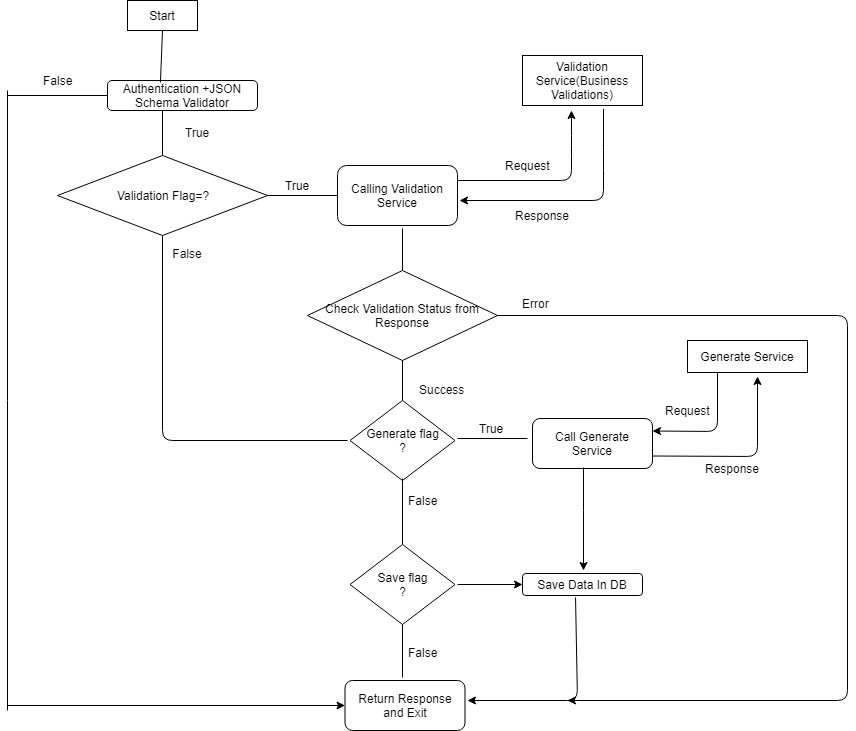

The diagram above was exported from draw.io. Its source (the exported page's mxGraphModel, read from the mxfile embedded in the PNG):
<mxGraphModel dx="868" dy="460" grid="1" gridSize="10" guides="1" tooltips="1" connect="1" arrows="1" fold="1" page="1" pageScale="1" pageWidth="827" pageHeight="1169" math="0" shadow="0">
  <root>
    <mxCell id="0" />
    <mxCell id="1" parent="0" />
    <mxCell id="4CjrMrHLkPPKwnNksKbP-1" value="Start" style="rounded=0;whiteSpace=wrap;html=1;" parent="1" vertex="1">
      <mxGeometry x="320" width="70" height="30" as="geometry" />
    </mxCell>
    <mxCell id="4CjrMrHLkPPKwnNksKbP-4" value="" style="endArrow=none;html=1;" parent="1" edge="1">
      <mxGeometry width="50" height="50" relative="1" as="geometry">
        <mxPoint x="355" y="120" as="sourcePoint" />
        <mxPoint x="355" y="110" as="targetPoint" />
        <Array as="points">
          <mxPoint x="355" y="140" />
          <mxPoint x="355" y="160" />
        </Array>
      </mxGeometry>
    </mxCell>
    <mxCell id="4CjrMrHLkPPKwnNksKbP-5" value="Validation Flag=?" style="rhombus;whiteSpace=wrap;html=1;" parent="1" vertex="1">
      <mxGeometry x="250" y="155" width="210" height="80" as="geometry" />
    </mxCell>
    <mxCell id="4CjrMrHLkPPKwnNksKbP-6" value="Calling Validation Service" style="rounded=1;whiteSpace=wrap;html=1;" parent="1" vertex="1">
      <mxGeometry x="530" y="165" width="120" height="60" as="geometry" />
    </mxCell>
    <mxCell id="4CjrMrHLkPPKwnNksKbP-7" value="" style="endArrow=none;html=1;entryX=0;entryY=0.5;entryDx=0;entryDy=0;exitX=1;exitY=0.5;exitDx=0;exitDy=0;" parent="1" source="4CjrMrHLkPPKwnNksKbP-5" target="4CjrMrHLkPPKwnNksKbP-6" edge="1">
      <mxGeometry width="50" height="50" relative="1" as="geometry">
        <mxPoint x="250" y="270" as="sourcePoint" />
        <mxPoint x="300" y="220" as="targetPoint" />
      </mxGeometry>
    </mxCell>
    <mxCell id="4CjrMrHLkPPKwnNksKbP-8" value="True" style="text;html=1;align=center;verticalAlign=middle;resizable=0;points=[];;autosize=1;" parent="1" vertex="1">
      <mxGeometry x="470" y="175" width="40" height="20" as="geometry" />
    </mxCell>
    <mxCell id="4CjrMrHLkPPKwnNksKbP-9" value="False" style="text;html=1;strokeColor=none;fillColor=none;align=center;verticalAlign=middle;whiteSpace=wrap;rounded=0;" parent="1" vertex="1">
      <mxGeometry x="360" y="242.5" width="40" height="20" as="geometry" />
    </mxCell>
    <mxCell id="4CjrMrHLkPPKwnNksKbP-10" value="" style="endArrow=none;html=1;entryX=0.5;entryY=1;entryDx=0;entryDy=0;" parent="1" target="4CjrMrHLkPPKwnNksKbP-5" edge="1">
      <mxGeometry width="50" height="50" relative="1" as="geometry">
        <mxPoint x="540" y="440" as="sourcePoint" />
        <mxPoint x="300" y="250" as="targetPoint" />
        <Array as="points">
          <mxPoint x="355" y="440" />
        </Array>
      </mxGeometry>
    </mxCell>
    <mxCell id="4CjrMrHLkPPKwnNksKbP-88" value="" style="edgeStyle=orthogonalEdgeStyle;rounded=0;orthogonalLoop=1;jettySize=auto;html=1;entryX=0;entryY=0.5;entryDx=0;entryDy=0;" parent="1" target="4CjrMrHLkPPKwnNksKbP-11" edge="1">
      <mxGeometry relative="1" as="geometry">
        <mxPoint x="650" y="584" as="sourcePoint" />
        <mxPoint x="690" y="550" as="targetPoint" />
      </mxGeometry>
    </mxCell>
    <mxCell id="4CjrMrHLkPPKwnNksKbP-11" value="Save Data In DB" style="rounded=1;whiteSpace=wrap;html=1;" parent="1" vertex="1">
      <mxGeometry x="715" y="573" width="120" height="22" as="geometry" />
    </mxCell>
    <mxCell id="4CjrMrHLkPPKwnNksKbP-14" value="Validation Service(Business Validations)" style="rounded=0;whiteSpace=wrap;html=1;" parent="1" vertex="1">
      <mxGeometry x="715" y="55" width="120" height="50" as="geometry" />
    </mxCell>
    <mxCell id="4CjrMrHLkPPKwnNksKbP-16" value="Request" style="text;html=1;align=center;verticalAlign=middle;resizable=0;points=[];;autosize=1;" parent="1" vertex="1">
      <mxGeometry x="690" y="155" width="60" height="20" as="geometry" />
    </mxCell>
    <mxCell id="4CjrMrHLkPPKwnNksKbP-17" value="" style="endArrow=classic;html=1;exitX=1;exitY=0.25;exitDx=0;exitDy=0;entryX=0.408;entryY=1.1;entryDx=0;entryDy=0;entryPerimeter=0;" parent="1" source="4CjrMrHLkPPKwnNksKbP-6" target="4CjrMrHLkPPKwnNksKbP-14" edge="1">
      <mxGeometry width="50" height="50" relative="1" as="geometry">
        <mxPoint x="250" y="400" as="sourcePoint" />
        <mxPoint x="770" y="110" as="targetPoint" />
        <Array as="points">
          <mxPoint x="764" y="180" />
          <mxPoint x="764" y="145" />
        </Array>
      </mxGeometry>
    </mxCell>
    <mxCell id="4CjrMrHLkPPKwnNksKbP-18" value="" style="endArrow=classic;html=1;exitX=0.675;exitY=1.067;exitDx=0;exitDy=0;exitPerimeter=0;" parent="1" source="4CjrMrHLkPPKwnNksKbP-14" edge="1">
      <mxGeometry width="50" height="50" relative="1" as="geometry">
        <mxPoint x="750" y="150" as="sourcePoint" />
        <mxPoint x="652" y="200" as="targetPoint" />
        <Array as="points">
          <mxPoint x="796" y="160" />
          <mxPoint x="796" y="200" />
        </Array>
      </mxGeometry>
    </mxCell>
    <mxCell id="4CjrMrHLkPPKwnNksKbP-21" value="Response" style="text;html=1;align=center;verticalAlign=middle;resizable=0;points=[];;autosize=1;" parent="1" vertex="1">
      <mxGeometry x="700" y="205" width="70" height="20" as="geometry" />
    </mxCell>
    <mxCell id="4CjrMrHLkPPKwnNksKbP-24" value="Generate Service" style="rounded=0;whiteSpace=wrap;html=1;" parent="1" vertex="1">
      <mxGeometry x="880" y="340" width="120" height="32" as="geometry" />
    </mxCell>
    <mxCell id="4CjrMrHLkPPKwnNksKbP-25" value="Authentication +JSON Schema Validator" style="rounded=1;whiteSpace=wrap;html=1;" parent="1" vertex="1">
      <mxGeometry x="300" y="80" width="150" height="30" as="geometry" />
    </mxCell>
    <mxCell id="4CjrMrHLkPPKwnNksKbP-27" value="" style="endArrow=none;html=1;entryX=0.5;entryY=1;entryDx=0;entryDy=0;exitX=0.353;exitY=0.067;exitDx=0;exitDy=0;exitPerimeter=0;" parent="1" source="4CjrMrHLkPPKwnNksKbP-25" target="4CjrMrHLkPPKwnNksKbP-1" edge="1">
      <mxGeometry width="50" height="50" relative="1" as="geometry">
        <mxPoint x="335" y="85" as="sourcePoint" />
        <mxPoint x="385" y="35" as="targetPoint" />
      </mxGeometry>
    </mxCell>
    <mxCell id="4CjrMrHLkPPKwnNksKbP-30" value="Check Validation Status from Response" style="rhombus;whiteSpace=wrap;html=1;" parent="1" vertex="1">
      <mxGeometry x="500" y="270" width="190" height="90" as="geometry" />
    </mxCell>
    <mxCell id="4CjrMrHLkPPKwnNksKbP-31" value="" style="endArrow=none;html=1;exitX=0.5;exitY=0;exitDx=0;exitDy=0;" parent="1" source="4CjrMrHLkPPKwnNksKbP-30" edge="1">
      <mxGeometry width="50" height="50" relative="1" as="geometry">
        <mxPoint x="560" y="270" as="sourcePoint" />
        <mxPoint x="595" y="228" as="targetPoint" />
      </mxGeometry>
    </mxCell>
    <mxCell id="4CjrMrHLkPPKwnNksKbP-39" value="Error" style="text;html=1;align=center;verticalAlign=middle;resizable=0;points=[];;autosize=1;" parent="1" vertex="1">
      <mxGeometry x="708" y="293" width="40" height="20" as="geometry" />
    </mxCell>
    <mxCell id="4CjrMrHLkPPKwnNksKbP-40" value="Call Generate Service" style="rounded=1;whiteSpace=wrap;html=1;" parent="1" vertex="1">
      <mxGeometry x="725" y="418" width="120" height="50" as="geometry" />
    </mxCell>
    <mxCell id="4CjrMrHLkPPKwnNksKbP-42" value="" style="endArrow=none;html=1;" parent="1" edge="1">
      <mxGeometry width="50" height="50" relative="1" as="geometry">
        <mxPoint x="595" y="410" as="sourcePoint" />
        <mxPoint x="595" y="360" as="targetPoint" />
      </mxGeometry>
    </mxCell>
    <mxCell id="4CjrMrHLkPPKwnNksKbP-43" value="Save flag&lt;br&gt;?" style="rhombus;whiteSpace=wrap;html=1;" parent="1" vertex="1">
      <mxGeometry x="542.5" y="544" width="105" height="80" as="geometry" />
    </mxCell>
    <mxCell id="4CjrMrHLkPPKwnNksKbP-44" value="Success" style="text;html=1;align=center;verticalAlign=middle;resizable=0;points=[];;autosize=1;" parent="1" vertex="1">
      <mxGeometry x="604" y="379" width="60" height="20" as="geometry" />
    </mxCell>
    <mxCell id="4CjrMrHLkPPKwnNksKbP-47" value="True" style="text;html=1;align=center;verticalAlign=middle;resizable=0;points=[];;autosize=1;" parent="1" vertex="1">
      <mxGeometry x="664" y="418" width="40" height="20" as="geometry" />
    </mxCell>
    <mxCell id="4CjrMrHLkPPKwnNksKbP-51" value="" style="endArrow=classic;html=1;exitX=1;exitY=0.75;exitDx=0;exitDy=0;" parent="1" source="4CjrMrHLkPPKwnNksKbP-40" edge="1">
      <mxGeometry width="50" height="50" relative="1" as="geometry">
        <mxPoint x="786" y="466.5" as="sourcePoint" />
        <mxPoint x="950" y="376" as="targetPoint" />
        <Array as="points">
          <mxPoint x="950" y="456" />
        </Array>
      </mxGeometry>
    </mxCell>
    <mxCell id="4CjrMrHLkPPKwnNksKbP-52" value="&lt;span style=&quot;color: rgba(0 , 0 , 0 , 0) ; font-family: monospace ; font-size: 0px&quot;&gt;R&lt;/span&gt;" style="text;html=1;align=center;verticalAlign=middle;resizable=0;points=[];;autosize=1;" parent="1" vertex="1">
      <mxGeometry x="835" y="416" width="20" height="20" as="geometry" />
    </mxCell>
    <mxCell id="4CjrMrHLkPPKwnNksKbP-54" value="Request" style="text;html=1;align=center;verticalAlign=middle;resizable=0;points=[];;autosize=1;" parent="1" vertex="1">
      <mxGeometry x="850" y="400" width="60" height="20" as="geometry" />
    </mxCell>
    <mxCell id="4CjrMrHLkPPKwnNksKbP-55" value="" style="endArrow=classic;html=1;entryX=1;entryY=0.25;entryDx=0;entryDy=0;exitX=0.25;exitY=1;exitDx=0;exitDy=0;" parent="1" source="4CjrMrHLkPPKwnNksKbP-24" target="4CjrMrHLkPPKwnNksKbP-40" edge="1">
      <mxGeometry width="50" height="50" relative="1" as="geometry">
        <mxPoint x="910" y="380" as="sourcePoint" />
        <mxPoint x="820" y="458" as="targetPoint" />
        <Array as="points">
          <mxPoint x="910" y="431" />
        </Array>
      </mxGeometry>
    </mxCell>
    <mxCell id="4CjrMrHLkPPKwnNksKbP-56" value="Response" style="text;html=1;align=center;verticalAlign=middle;resizable=0;points=[];;autosize=1;" parent="1" vertex="1">
      <mxGeometry x="890" y="458" width="70" height="20" as="geometry" />
    </mxCell>
    <mxCell id="4CjrMrHLkPPKwnNksKbP-57" value="True" style="text;html=1;align=center;verticalAlign=middle;resizable=0;points=[];;autosize=1;" parent="1" vertex="1">
      <mxGeometry x="370" y="122" width="40" height="20" as="geometry" />
    </mxCell>
    <mxCell id="4CjrMrHLkPPKwnNksKbP-58" value="False" style="text;html=1;align=center;verticalAlign=middle;resizable=0;points=[];;autosize=1;" parent="1" vertex="1">
      <mxGeometry x="230" y="70" width="40" height="20" as="geometry" />
    </mxCell>
    <mxCell id="4CjrMrHLkPPKwnNksKbP-60" value="Generate flag&lt;br&gt;?" style="rhombus;whiteSpace=wrap;html=1;" parent="1" vertex="1">
      <mxGeometry x="542.5" y="400" width="105" height="80" as="geometry" />
    </mxCell>
    <mxCell id="4CjrMrHLkPPKwnNksKbP-67" value="" style="endArrow=none;html=1;" parent="1" edge="1">
      <mxGeometry width="50" height="50" relative="1" as="geometry">
        <mxPoint x="650" y="438" as="sourcePoint" />
        <mxPoint x="720" y="438" as="targetPoint" />
      </mxGeometry>
    </mxCell>
    <mxCell id="4CjrMrHLkPPKwnNksKbP-68" value="False" style="text;html=1;align=center;verticalAlign=middle;resizable=0;points=[];;autosize=1;" parent="1" vertex="1">
      <mxGeometry x="595" y="490" width="40" height="20" as="geometry" />
    </mxCell>
    <mxCell id="4CjrMrHLkPPKwnNksKbP-70" value="" style="endArrow=none;html=1;exitX=0.5;exitY=0;exitDx=0;exitDy=0;" parent="1" source="4CjrMrHLkPPKwnNksKbP-43" edge="1">
      <mxGeometry width="50" height="50" relative="1" as="geometry">
        <mxPoint x="590" y="540" as="sourcePoint" />
        <mxPoint x="595" y="478" as="targetPoint" />
        <Array as="points" />
      </mxGeometry>
    </mxCell>
    <mxCell id="4CjrMrHLkPPKwnNksKbP-76" value="" style="endArrow=none;html=1;entryX=0.5;entryY=1;entryDx=0;entryDy=0;" parent="1" target="4CjrMrHLkPPKwnNksKbP-43" edge="1">
      <mxGeometry width="50" height="50" relative="1" as="geometry">
        <mxPoint x="595" y="677" as="sourcePoint" />
        <mxPoint x="590" y="624" as="targetPoint" />
      </mxGeometry>
    </mxCell>
    <mxCell id="4CjrMrHLkPPKwnNksKbP-77" value="Return Response and Exit" style="rounded=1;whiteSpace=wrap;html=1;" parent="1" vertex="1">
      <mxGeometry x="537.5" y="680" width="120" height="50" as="geometry" />
    </mxCell>
    <mxCell id="4CjrMrHLkPPKwnNksKbP-78" value="False" style="text;html=1;align=center;verticalAlign=middle;resizable=0;points=[];;autosize=1;" parent="1" vertex="1">
      <mxGeometry x="595" y="642" width="40" height="20" as="geometry" />
    </mxCell>
    <mxCell id="4CjrMrHLkPPKwnNksKbP-79" value="" style="endArrow=none;html=1;" parent="1" edge="1">
      <mxGeometry width="50" height="50" relative="1" as="geometry">
        <mxPoint x="200" y="710" as="sourcePoint" />
        <mxPoint x="200" y="90" as="targetPoint" />
        <Array as="points" />
      </mxGeometry>
    </mxCell>
    <mxCell id="4CjrMrHLkPPKwnNksKbP-81" value="" style="endArrow=none;html=1;" parent="1" edge="1">
      <mxGeometry width="50" height="50" relative="1" as="geometry">
        <mxPoint x="200" y="95" as="sourcePoint" />
        <mxPoint x="300" y="95" as="targetPoint" />
      </mxGeometry>
    </mxCell>
    <mxCell id="4CjrMrHLkPPKwnNksKbP-83" value="" style="endArrow=classic;html=1;exitX=0.442;exitY=1.091;exitDx=0;exitDy=0;exitPerimeter=0;" parent="1" source="4CjrMrHLkPPKwnNksKbP-11" edge="1">
      <mxGeometry width="50" height="50" relative="1" as="geometry">
        <mxPoint x="770" y="610" as="sourcePoint" />
        <mxPoint x="660" y="700" as="targetPoint" />
        <Array as="points">
          <mxPoint x="770" y="700" />
        </Array>
      </mxGeometry>
    </mxCell>
    <mxCell id="4CjrMrHLkPPKwnNksKbP-84" value="" style="endArrow=classic;html=1;entryX=0;entryY=0.5;entryDx=0;entryDy=0;" parent="1" target="4CjrMrHLkPPKwnNksKbP-77" edge="1">
      <mxGeometry width="50" height="50" relative="1" as="geometry">
        <mxPoint x="200" y="705" as="sourcePoint" />
        <mxPoint x="530" y="710" as="targetPoint" />
      </mxGeometry>
    </mxCell>
    <mxCell id="4CjrMrHLkPPKwnNksKbP-85" value="" style="endArrow=classic;html=1;exitX=1;exitY=0.5;exitDx=0;exitDy=0;" parent="1" source="4CjrMrHLkPPKwnNksKbP-30" edge="1">
      <mxGeometry width="50" height="50" relative="1" as="geometry">
        <mxPoint x="1000" y="540" as="sourcePoint" />
        <mxPoint x="760" y="700" as="targetPoint" />
        <Array as="points">
          <mxPoint x="1040" y="315" />
          <mxPoint x="1040" y="700" />
        </Array>
      </mxGeometry>
    </mxCell>
    <mxCell id="4CjrMrHLkPPKwnNksKbP-89" value="" style="edgeStyle=orthogonalEdgeStyle;rounded=0;orthogonalLoop=1;jettySize=auto;html=1;exitX=0.425;exitY=0.98;exitDx=0;exitDy=0;exitPerimeter=0;" parent="1" source="4CjrMrHLkPPKwnNksKbP-40" edge="1">
      <mxGeometry relative="1" as="geometry">
        <mxPoint x="660" y="594" as="sourcePoint" />
        <mxPoint x="776" y="570" as="targetPoint" />
        <Array as="points">
          <mxPoint x="776" y="510" />
          <mxPoint x="776" y="510" />
        </Array>
      </mxGeometry>
    </mxCell>
  </root>
</mxGraphModel>